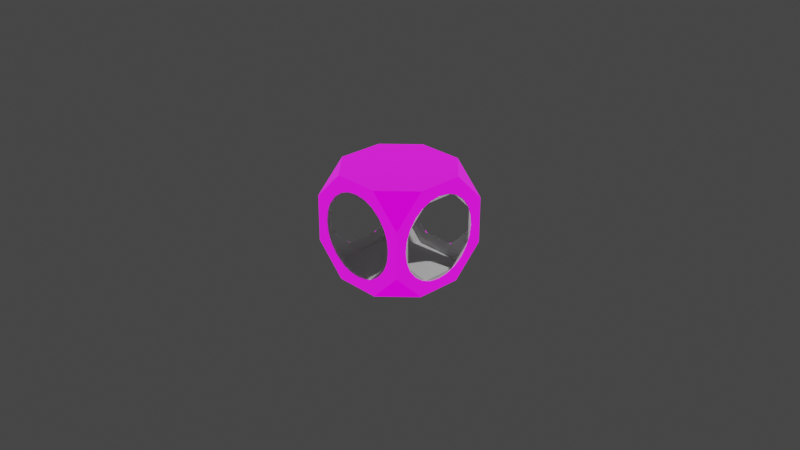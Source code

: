 # Source: corridor_4end.blend  (saved by Blender 3.1.7; exported with 4.5.12 LTS)
import bpy
from mathutils import Matrix  # noqa: F401  (used for matrix-valued properties, if any)

bpy.ops.wm.read_factory_settings(use_empty=True)
scene = bpy.context.scene
scene.name = 'Scene'

# ---- collections
col_collection = bpy.data.collections.new('Collection'); scene.collection.children.link(col_collection)

# ---- images (referenced by path relative to the original .blend; pixels are not part of the script)
import os
ASSET_DIR = os.environ.get("B2B_ASSET_DIR", "")  # directory of the original .blend (textures are referenced by path, not embedded)
HERE = os.path.dirname(os.path.abspath(__file__))  # packed textures are extracted next to this script under _unpacked/

def load_image(name, relpath, width, height, colorspace="sRGB"):
    """Load a texture the original file referenced (path relative to the .blend, or extracted next to this script)."""
    p = next((c for c in (os.path.join(HERE, relpath), os.path.join(ASSET_DIR, relpath)) if relpath and os.path.exists(c)), "")
    if p:
        img = bpy.data.images.load(p, check_existing=True)
        img.name = name
    else:  # same state as the original file: an image datablock whose file is absent (Cycles renders it pink)
        img = bpy.data.images.new(name, width, height)
        img.source = "FILE"
        img.filepath = "//" + (relpath or name)
    img.colorspace_settings.name = colorspace
    return img
img_newstationhub = load_image('NewStationHub', 'NewStationHub.png', 1024, 1024, 'sRGB')

# ---- materials (node trees are filled in below, after node groups)
mat_stationhubiva = bpy.data.materials.new('StationHubIVA')
mat_stationhubiva.use_transparent_shadow = False

# ---- node groups
ng_maincolor = bpy.data.node_groups.new('MainColor', 'ShaderNodeTree')
_s = ng_maincolor.interface.new_socket(name='Color', in_out='OUTPUT', socket_type='NodeSocketColor')
_s = ng_maincolor.interface.new_socket(name='Alpha', in_out='OUTPUT', socket_type='NodeSocketFloat')
_s = ng_maincolor.interface.new_socket(name='VColor', in_out='INPUT', socket_type='NodeSocketColor')
_s = ng_maincolor.interface.new_socket(name='VAlpha', in_out='INPUT', socket_type='NodeSocketFloat')
_s.min_value = 1e+04
_s = ng_maincolor.interface.new_socket(name='CColor', in_out='INPUT', socket_type='NodeSocketColor')
_s = ng_maincolor.interface.new_socket(name='CAlpha', in_out='INPUT', socket_type='NodeSocketFloat')
_s.min_value = 1.0
_s = ng_maincolor.interface.new_socket(name='TColor', in_out='INPUT', socket_type='NodeSocketColor')
_s = ng_maincolor.interface.new_socket(name='TAlpha', in_out='INPUT', socket_type='NodeSocketFloat')
_s.min_value = 1.0
_N = ng_maincolor.nodes; _L = ng_maincolor.links
n0 = _N.new('NodeGroupInput'); n0.name = 'Group Input'; n0.location = (-284, 35)
n1 = _N.new('NodeGroupOutput'); n1.name = 'Group Output'; n1.location = (332, -19)
n2 = _N.new('ShaderNodeMix'); n2.name = 'VC*CC*TC'; n2.location = (127, -33)
n2.label = 'VC*CC*TC'
n2.hide = True
n2.data_type = 'RGBA'
n2.blend_type = 'MULTIPLY'
n2.inputs[0].default_value = 1.0
n3 = _N.new('ShaderNodeMix'); n3.name = 'VC*CC'; n3.location = (-44, 33)
n3.label = 'VC*CC'
n3.hide = True
n3.data_type = 'RGBA'
n3.blend_type = 'MULTIPLY'
n3.inputs[0].default_value = 1.0
n4 = _N.new('ShaderNodeMath'); n4.name = 'VA*CA'; n4.location = (-59, -19)
n4.label = 'VA*CA'
n4.hide = True
n4.operation = 'MULTIPLY'
n4.inputs[2].default_value = 0.0
n5 = _N.new('ShaderNodeMath'); n5.name = 'VA*CA*TA'; n5.location = (130, -79)
n5.label = 'VA*CA*TA'
n5.hide = True
n5.operation = 'MULTIPLY'
n5.inputs[2].default_value = 0.0
_L.new(n0.outputs[2], n3.inputs[7])
_L.new(n0.outputs[4], n2.inputs[7])
_L.new(n2.outputs[2], n1.inputs[0])
_L.new(n3.outputs[2], n2.inputs[6])
_L.new(n0.outputs[0], n3.inputs[6])
_L.new(n0.outputs[1], n4.inputs[0])
_L.new(n0.outputs[3], n4.inputs[1])
_L.new(n4.outputs[0], n5.inputs[0])
_L.new(n0.outputs[5], n5.inputs[1])
_L.new(n5.outputs[0], n1.inputs[1])
n1.is_active_output = True
ng_color4 = bpy.data.node_groups.new('Color4', 'ShaderNodeTree')
_s = ng_color4.interface.new_socket(name='Color', in_out='OUTPUT', socket_type='NodeSocketColor')
_s = ng_color4.interface.new_socket(name='Alpha', in_out='OUTPUT', socket_type='NodeSocketFloat')
_s = ng_color4.interface.new_socket(name='Color', in_out='INPUT', socket_type='NodeSocketColor')
_s = ng_color4.interface.new_socket(name='Alpha', in_out='INPUT', socket_type='NodeSocketFloat')
_s.min_value = 1.0
_N = ng_color4.nodes; _L = ng_color4.links
n0 = _N.new('NodeGroupInput'); n0.name = 'Group Input'; n0.location = (-403, 18)
n1 = _N.new('NodeGroupOutput'); n1.name = 'Group Output'; n1.location = (154, 24)
_L.new(n0.outputs[1], n1.inputs[1])
_L.new(n0.outputs[0], n1.inputs[0])
n1.is_active_output = True
ng_lighting = bpy.data.node_groups.new('Lighting', 'ShaderNodeTree')
_s = ng_lighting.interface.new_socket(name='AO', in_out='OUTPUT', socket_type='NodeSocketColor')
_s = ng_lighting.interface.new_socket(name='Emission', in_out='OUTPUT', socket_type='NodeSocketColor')
_s = ng_lighting.interface.new_socket(name='LightMap', in_out='INPUT', socket_type='NodeSocketColor')
_s = ng_lighting.interface.new_socket(name='LMAlpha', in_out='INPUT', socket_type='NodeSocketFloat')
_s.min_value = 1e+04
_s = ng_lighting.interface.new_socket(name='LightAmbient', in_out='INPUT', socket_type='NodeSocketFloat')
_s.min_value = 1e+04
_s = ng_lighting.interface.new_socket(name='LightColor1', in_out='INPUT', socket_type='NodeSocketColor')
_s = ng_lighting.interface.new_socket(name='LightColor2', in_out='INPUT', socket_type='NodeSocketColor')
_s = ng_lighting.interface.new_socket(name='LightColor3', in_out='INPUT', socket_type='NodeSocketColor')
_s = ng_lighting.interface.new_socket(name='Occlusion', in_out='INPUT', socket_type='NodeSocketFloat')
_s.min_value = 1e+04
_s = ng_lighting.interface.new_socket(name='BaseColor', in_out='INPUT', socket_type='NodeSocketColor')
_N = ng_lighting.nodes; _L = ng_lighting.links
n0 = _N.new('NodeGroupOutput'); n0.name = 'Group Output'; n0.location = (1055, 27)
n1 = _N.new('ShaderNodeMath'); n1.name = 'Math'; n1.location = (-79, 229)
n1.operation = 'POWER'
n1.inputs[2].default_value = 0.0
n2 = _N.new('ShaderNodeMix'); n2.name = 'Lerp'; n2.location = (542, 55)
n2.label = 'Lerp'
n2.hide = True
n2.data_type = 'RGBA'
n2.inputs[7].default_value = (1.0, 1.0, 1.0, 1.0)
n3 = _N.new('ShaderNodeMix'); n3.name = 'lerp-pre'; n3.location = (290, 36)
n3.label = 'lerp-pre'
n3.hide = True
n3.data_type = 'RGBA'
n3.blend_type = 'ADD'
n3.inputs[0].default_value = 1.0
n4 = _N.new('ShaderNodeMix'); n4.name = 'light3'; n4.location = (106, -32)
n4.label = 'light3'
n4.hide = True
n4.data_type = 'RGBA'
n4.blend_type = 'MULTIPLY'
n4.inputs[0].default_value = 1.0
n5 = _N.new('ShaderNodeMix'); n5.name = 'light2'; n5.location = (106, 18)
n5.label = 'light2'
n5.hide = True
n5.data_type = 'RGBA'
n5.blend_type = 'MULTIPLY'
n5.inputs[0].default_value = 1.0
n6 = _N.new('ShaderNodeMix'); n6.name = 'light1'; n6.location = (106, 61)
n6.label = 'light1'
n6.hide = True
n6.data_type = 'RGBA'
n6.blend_type = 'MULTIPLY'
n6.inputs[0].default_value = 1.0
n7 = _N.new('ShaderNodeMath'); n7.name = 'light3-mult'; n7.location = (-79, -13)
n7.label = 'light3-mult'
n7.hide = True
n7.operation = 'MULTIPLY'
n7.inputs[2].default_value = 0.0
n8 = _N.new('ShaderNodeSeparateColor'); n8.name = 'Separate RGB'; n8.location = (-280, 28)
n8.hide = True
n9 = _N.new('ShaderNodeMix'); n9.name = 'light-sum'; n9.location = (491, -22)
n9.label = 'light-sum'
n9.hide = True
n9.data_type = 'RGBA'
n9.blend_type = 'ADD'
n9.inputs[0].default_value = 1.0
n10 = _N.new('ShaderNodeMix'); n10.name = 'light3.001'; n10.location = (666, -30)
n10.label = 'light*base'
n10.hide = True
n10.data_type = 'RGBA'
n10.blend_type = 'MULTIPLY'
n10.inputs[0].default_value = 1.0
n11 = _N.new('ShaderNodeMix'); n11.name = 'light3.002'; n11.location = (860, -30)
n11.label = 'light*base*AO'
n11.hide = True
n11.data_type = 'RGBA'
n11.blend_type = 'MULTIPLY'
n11.inputs[0].default_value = 1.0
n12 = _N.new('NodeGroupInput'); n12.name = 'Group Input'; n12.location = (-493, 0)
_L.new(n12.outputs[0], n8.inputs[0])
_L.new(n8.outputs[0], n6.inputs[7])
_L.new(n12.outputs[4], n5.inputs[6])
_L.new(n8.outputs[1], n5.inputs[7])
_L.new(n8.outputs[2], n7.inputs[0])
_L.new(n7.outputs[0], n4.inputs[6])
_L.new(n12.outputs[5], n4.inputs[7])
_L.new(n6.outputs[2], n3.inputs[6])
_L.new(n5.outputs[2], n3.inputs[7])
_L.new(n3.outputs[2], n9.inputs[6])
_L.new(n4.outputs[2], n9.inputs[7])
_L.new(n12.outputs[1], n1.inputs[0])
_L.new(n12.outputs[6], n1.inputs[1])
_L.new(n1.outputs[0], n2.inputs[0])
_L.new(n2.outputs[2], n0.inputs[0])
_L.new(n9.outputs[2], n10.inputs[6])
_L.new(n12.outputs[7], n10.inputs[7])
_L.new(n10.outputs[2], n11.inputs[7])
_L.new(n2.outputs[2], n11.inputs[6])
_L.new(n11.outputs[2], n0.inputs[1])
_L.new(n12.outputs[2], n7.inputs[1])
_L.new(n3.outputs[2], n2.inputs[6])
_L.new(n12.outputs[3], n6.inputs[6])
n0.is_active_output = True
ng_standardshader = bpy.data.node_groups.new('StandardShader', 'ShaderNodeTree')
_s = ng_standardshader.interface.new_socket(name='BSDF', in_out='OUTPUT', socket_type='NodeSocketShader')
_s = ng_standardshader.interface.new_socket(name='BaseColor', in_out='INPUT', socket_type='NodeSocketColor')
_s = ng_standardshader.interface.new_socket(name='Shininess', in_out='INPUT', socket_type='NodeSocketFloat')
_s.min_value = 1e+04
_s = ng_standardshader.interface.new_socket(name='Gloss', in_out='INPUT', socket_type='NodeSocketFloat')
_s.min_value = 1e+04
_s = ng_standardshader.interface.new_socket(name='Emission', in_out='INPUT', socket_type='NodeSocketColor')
_s = ng_standardshader.interface.new_socket(name='Emission Strength', in_out='INPUT', socket_type='NodeSocketFloat')
_s.min_value = 1e+06
_s = ng_standardshader.interface.new_socket(name='Alpha', in_out='INPUT', socket_type='NodeSocketFloat')
_s.min_value = 1.0
_s = ng_standardshader.interface.new_socket(name='NormalColor', in_out='INPUT', socket_type='NodeSocketColor')
_N = ng_standardshader.nodes; _L = ng_standardshader.links
n0 = _N.new('NodeGroupOutput'); n0.name = 'Group Output'; n0.location = (555, 248)
n1 = _N.new('NodeGroupInput'); n1.name = 'Group Input'; n1.location = (-444, 74)
n2 = _N.new('ShaderNodeNormalMap'); n2.name = 'Normal Map'; n2.location = (-96, -256)
n2.hide = True
n3 = _N.new('ShaderNodeMath'); n3.name = 'Roughness'; n3.location = (-4, -2)
n3.label = 'Roughness'
n3.hide = True
n3.operation = 'SQRT'
n3.inputs[2].default_value = 0.0
n4 = _N.new('ShaderNodeMath'); n4.name = 'SpecularConv'; n4.location = (-120, 39)
n4.label = 'SpecularConv'
n4.hide = True
n4.operation = 'SQRT'
n4.inputs[2].default_value = 0.0
n5 = _N.new('ShaderNodeMath'); n5.name = 'Gloss2Rough'; n5.location = (-176, -1)
n5.label = 'Gloss2Rough'
n5.hide = True
n5.operation = 'SUBTRACT'
n5.inputs[0].default_value = 1.0
n5.inputs[2].default_value = 0.0
n6 = _N.new('ShaderNodeBsdfPrincipled'); n6.name = 'Principled BSDF'; n6.location = (226, 256)
n6.distribution = 'GGX'
n6.subsurface_method = 'BURLEY'
n6.inputs[3].default_value = 1.45
_L.new(n6.outputs[0], n0.inputs[0])
_L.new(n4.outputs[0], n6.inputs[13])
_L.new(n1.outputs[3], n6.inputs[27])
_L.new(n3.outputs[0], n6.inputs[2])
_L.new(n1.outputs[0], n6.inputs[0])
_L.new(n1.outputs[1], n4.inputs[0])
_L.new(n1.outputs[6], n2.inputs[1])
_L.new(n5.outputs[0], n3.inputs[0])
_L.new(n1.outputs[2], n5.inputs[1])
_L.new(n2.outputs[0], n6.inputs[5])
_L.new(n1.outputs[5], n6.inputs[4])
_L.new(n1.outputs[4], n6.inputs[28])
n0.is_active_output = True
ng_dxtnormal = bpy.data.node_groups.new('dxtNormal', 'ShaderNodeTree')
_s = ng_dxtnormal.interface.new_socket(name='Color', in_out='OUTPUT', socket_type='NodeSocketColor')
_s = ng_dxtnormal.interface.new_socket(name='RGB', in_out='INPUT', socket_type='NodeSocketColor')
_s = ng_dxtnormal.interface.new_socket(name='Alpha', in_out='INPUT', socket_type='NodeSocketFloat')
_s.min_value = 1e+04
_N = ng_dxtnormal.nodes; _L = ng_dxtnormal.links
n0 = _N.new('NodeReroute'); n0.name = 'Reroute'; n0.location = (396, 44)
n0.width = 100
n0.socket_idname = 'NodeSocketFloat'
n1 = _N.new('NodeReroute'); n1.name = 'Reroute.002'; n1.location = (378, 56)
n1.width = 100
n1.socket_idname = 'NodeSocketFloat'
n2 = _N.new('NodeReroute'); n2.name = 'Reroute.001'; n2.location = (376, 13)
n2.width = 100
n2.socket_idname = 'NodeSocketFloat'
n3 = _N.new('NodeGroupInput'); n3.name = 'dxtNormalInput'; n3.location = (36, 79)
n3.label = 'dxtNormalInput'
n4 = _N.new('NodeGroupOutput'); n4.name = 'dxtNormalOutput'; n4.location = (1779, 73)
n4.label = 'dxtNormalOutput'
n5 = _N.new('ShaderNodeSeparateColor'); n5.name = 'dxtNormal.separateRGB'; n5.location = (215, 54)
n5.label = 'separateRGB'
n5.width = 125
n5.hide = True
n6 = _N.new('ShaderNodeVectorMath'); n6.name = 'mul2'; n6.location = (611, 34)
n6.label = '*2'
n6.hide = True
n6.operation = 'SCALE'
n6.inputs[3].default_value = 2.0
n7 = _N.new('ShaderNodeCombineXYZ'); n7.name = 'Combine XYZ'; n7.location = (446, 34)
n7.hide = True
n8 = _N.new('ShaderNodeMath'); n8.name = 'subXY'; n8.location = (1106, 34)
n8.label = 'Z^2'
n8.hide = True
n8.operation = 'SUBTRACT'
n8.use_clamp = True
n8.inputs[0].default_value = 1.0
n8.inputs[2].default_value = 0.0
n9 = _N.new('ShaderNodeMath'); n9.name = 'sqrtZ2'; n9.location = (1271, 34)
n9.label = 'Z = sqrt(1-X^2-Y^2)'
n9.hide = True
n9.operation = 'SQRT'
n9.inputs[2].default_value = 0.0
n10 = _N.new('ShaderNodeCombineColor'); n10.name = 'Combine RGB'; n10.location = (1593, 53)
n10.hide = True
n11 = _N.new('ShaderNodeMath'); n11.name = 'zToBlue'; n11.location = (1436, 34)
n11.label = 'Z to Blue'
n11.hide = True
n11.operation = 'MULTIPLY_ADD'
n12 = _N.new('ShaderNodeVectorMath'); n12.name = 'sub1'; n12.location = (776, 34)
n12.label = '-1'
n12.hide = True
n12.operation = 'SUBTRACT'
n12.inputs[1].default_value = (1.0, 1.0, 0.0)
n13 = _N.new('ShaderNodeVectorMath'); n13.name = 'xy_dot_xy'; n13.location = (941, 34)
n13.label = 'xy . xy'
n13.hide = True
n13.operation = 'DOT_PRODUCT'
_L.new(n3.outputs[0], n5.inputs[0])
_L.new(n5.outputs[1], n0.inputs[0])
_L.new(n3.outputs[1], n2.inputs[0])
_L.new(n2.outputs[0], n1.inputs[0])
_L.new(n1.outputs[0], n10.inputs[0])
_L.new(n10.outputs[0], n4.inputs[0])
_L.new(n7.outputs[0], n6.inputs[0])
_L.new(n6.outputs[0], n12.inputs[0])
_L.new(n8.outputs[0], n9.inputs[0])
_L.new(n9.outputs[0], n11.inputs[0])
_L.new(n11.outputs[0], n10.inputs[2])
_L.new(n0.outputs[0], n7.inputs[1])
_L.new(n2.outputs[0], n7.inputs[0])
_L.new(n0.outputs[0], n10.inputs[1])
_L.new(n12.outputs[0], n13.inputs[0])
_L.new(n12.outputs[0], n13.inputs[1])
_L.new(n13.outputs[1], n8.inputs[1])
n4.is_active_output = True

# ---- material node trees
mat_stationhubiva.use_nodes = True; mat_stationhubiva.node_tree.nodes.clear()
_N = mat_stationhubiva.node_tree.nodes; _L = mat_stationhubiva.node_tree.links
n0 = _N.new('ShaderNodeOutputMaterial'); n0.name = 'Material Output'; n0.location = (1191, 279)
n1 = _N.new('ShaderNodeValue'); n1.name = '_Shininess'; n1.location = (841, 178)
n1.label = '_Shininess'
n1.hide = True
n1.outputs[0].default_value = 0.2
n2 = _N.new('ShaderNodeGroup'); n2.name = 'Group'; n2.location = (657, 252)
n2.hide = True
n2.node_tree = ng_maincolor
n2.inputs[3].default_value = 1.0
n2.inputs[5].default_value = 1.0
n3 = _N.new('ShaderNodeVertexColor'); n3.name = 'Vertex Color'; n3.location = (475, 312)
n3.hide = True
n4 = _N.new('ShaderNodeTexImage'); n4.name = '_BumpMap'; n4.location = (-356, 49)
n4.label = '_BumpMap'
n4.hide = True
n5 = _N.new('ShaderNodeTexImage'); n5.name = '_MainTex'; n5.location = (-356, 180)
n5.label = '_MainTex'
n5.hide = True
n5.image = img_newstationhub
n6 = _N.new('ShaderNodeUVMap'); n6.name = 'UV2'; n6.location = (-562, 503)
n6.label = 'UV2'
n6.uv_map = 'UV2'
n7 = _N.new('ShaderNodeUVMap'); n7.name = 'UV'; n7.location = (-562, 175)
n7.label = 'UV'
n7.uv_map = 'UV'
n8 = _N.new('ShaderNodeTexImage'); n8.name = '_LightMap'; n8.location = (-356, 487)
n8.label = '_LightMap'
n8.hide = True
n9 = _N.new('ShaderNodeValue'); n9.name = '_LightAmbient.001'; n9.location = (-255, 435)
n9.label = '_LightAmbient'
n9.hide = True
n9.outputs[0].default_value = 1.0
n10 = _N.new('ShaderNodeGroup'); n10.name = '_LightColor1'; n10.location = (-255, 389)
n10.label = '_LightColor1'
n10.hide = True
n10.node_tree = ng_color4
n10.inputs[0].default_value = (0.0, 0.0, 0.0, 1.0)
n10.inputs[1].default_value = 1.0
n11 = _N.new('ShaderNodeGroup'); n11.name = '_LightColor2'; n11.location = (-255, 335)
n11.label = '_LightColor2'
n11.hide = True
n11.node_tree = ng_color4
n11.inputs[0].default_value = (0.0, 0.0, 0.0, 1.0)
n11.inputs[1].default_value = 1.0
n12 = _N.new('ShaderNodeGroup'); n12.name = 'AmbientColor'; n12.location = (-255, 285)
n12.label = 'AmbientColor'
n12.hide = True
n12.node_tree = ng_color4
n12.inputs[0].default_value = (1.0, 1.0, 1.0, 1.0)
n12.inputs[1].default_value = 1.0
n13 = _N.new('ShaderNodeValue'); n13.name = '_Occlusion'; n13.location = (-255, 233)
n13.label = '_Occlusion'
n13.hide = True
n13.outputs[0].default_value = 0.8
n14 = _N.new('ShaderNodeGroup'); n14.name = 'Lighting'; n14.location = (250, 101)
n14.label = 'Lighting'
n14.hide = True
n14.node_tree = ng_lighting
n15 = _N.new('ShaderNodeGroup'); n15.name = '_SpecColor'; n15.location = (487, 125)
n15.label = '_SpecColor'
n15.hide = True
n15.node_tree = ng_color4
n15.inputs[0].default_value = (1.0, 1.0, 1.0, 1.0)
n15.inputs[1].default_value = 1.0
n16 = _N.new('ShaderNodeMath'); n16.name = 'Math.001'; n16.location = (664, 148)
n16.hide = True
n16.operation = 'MULTIPLY'
n16.inputs[2].default_value = 0.0
n17 = _N.new('ShaderNodeMath'); n17.name = 'Math.002'; n17.location = (838, 142)
n17.hide = True
n17.operation = 'MULTIPLY'
n17.inputs[1].default_value = 2.0
n17.inputs[2].default_value = 0.0
n18 = _N.new('ShaderNodeGroup'); n18.name = 'Group.001'; n18.location = (1019, 268)
n18.node_tree = ng_standardshader
n18.inputs[4].default_value = 1.0
n18.inputs[5].default_value = 1.0
n19 = _N.new('ShaderNodeGroup'); n19.name = 'dxtNormal'; n19.location = (-72, 49)
n19.label = 'dxtNormal'
n19.hide = True
n19.node_tree = ng_dxtnormal
_L.new(n7.outputs[0], n5.inputs[0])
_L.new(n7.outputs[0], n4.inputs[0])
_L.new(n4.outputs[0], n19.inputs[0])
_L.new(n4.outputs[1], n19.inputs[1])
_L.new(n5.outputs[0], n2.inputs[4])
_L.new(n3.outputs[0], n2.inputs[0])
_L.new(n3.outputs[1], n2.inputs[1])
_L.new(n10.outputs[0], n14.inputs[3])
_L.new(n11.outputs[0], n14.inputs[4])
_L.new(n18.outputs[0], n0.inputs[0])
_L.new(n5.outputs[1], n16.inputs[0])
_L.new(n16.outputs[0], n17.inputs[0])
_L.new(n15.outputs[0], n16.inputs[1])
_L.new(n12.outputs[0], n14.inputs[5])
_L.new(n5.outputs[0], n14.inputs[7])
_L.new(n13.outputs[0], n14.inputs[6])
_L.new(n8.outputs[0], n14.inputs[0])
_L.new(n8.outputs[1], n14.inputs[1])
_L.new(n9.outputs[0], n14.inputs[2])
_L.new(n2.outputs[0], n18.inputs[0])
_L.new(n14.outputs[0], n2.inputs[2])
_L.new(n14.outputs[1], n18.inputs[3])
_L.new(n1.outputs[0], n18.inputs[1])
_L.new(n17.outputs[0], n18.inputs[2])
_L.new(n19.outputs[0], n18.inputs[6])
_L.new(n6.outputs[0], n8.inputs[0])
n0.is_active_output = True

# ---- world
world_world = bpy.data.worlds.new('World'); scene.world = world_world
world_world.use_nodes = True; world_world.node_tree.nodes.clear()
_N = world_world.node_tree.nodes; _L = world_world.node_tree.links
n0 = _N.new('ShaderNodeOutputWorld'); n0.name = 'World Output'; n0.location = (300, 300)
n1 = _N.new('ShaderNodeBackground'); n1.name = 'Background'; n1.location = (10, 300)
n1.inputs[0].default_value = (0.05088, 0.05088, 0.05088, 1.0)
_L.new(n1.outputs[0], n0.inputs[0])
n0.is_active_output = True
world_world.color = (0.05088, 0.05088, 0.05088)
world_world.use_sun_shadow = False
world_world.sun_shadow_jitter_overblur = 0.0

# ---- cameras
cam_camera = bpy.data.cameras.new('Camera')
cam_camera.clip_end = 100.0
cam_camera.ortho_scale = 7.314

# ---- lights
light_light = bpy.data.lights.new('Light', 'POINT')
light_light.transmission_factor = 0.0
light_light.energy = 1000.0
light_light.shadow_soft_size = 0.1
light_light.shadow_maximum_resolution = 0.006
light_light.use_absolute_resolution = True

# ---- meshes
me_shell = bpy.data.meshes.new('shell')
me_shell.from_pydata([(0.1182, 0.575, 0.4409), (0.4409, 0.575, 0.1182), (0.4565, 0.575, 4.583e-08), (0.575, 2.291e-08, -0.4599), (0.575, 0.1182, -0.4443), (-0.25, -0.575, 0.575), (0.25, -0.575, 0.575), (-0.25, 0.575, 0.575), (0.25, 0.575, -0.575), (0.575, 0.25, 0.575), (-0.575, 0.25, 0.575), (-0.575, -0.1182, -0.4443), (-0.575, 2.291e-08, -0.4599), (-0.575, -0.3953, -0.2317), (-0.575, -0.3953, 0.2248), (-0.575, -0.3228, 0.3194), (-0.575, -0.2283, 0.3919), (-0.575, -2.238e-07, 0.4531), (-0.575, 0.1182, 0.4375), (-0.575, 0.2282, 0.3919), (0.575, -0.4409, 0.1147), (0.575, -0.3953, 0.2248), (0.575, 0.2282, -0.3987), (0.575, 0.3953, 0.2248), (0.575, 0.4409, 0.1148), (0.575, 0.3228, 0.3194), (0.575, 0.1182, 0.4375), (0.575, 0.2282, 0.3919), (0.575, -0.4409, -0.1216), (0.3228, -0.575, 0.3228), (0.3953, -0.575, 0.2282), (2.217e-09, 0.575, 0.4565), (0.3228, -0.575, -0.3228), (0.2283, -0.575, -0.3953), (-0.1182, -0.575, 0.4409), (-0.2282, -0.575, -0.3953), (-0.4409, -0.575, 0.1182), (0.1182, -0.575, 0.4409), (-0.3228, -0.3228, 0.575), (1.8e-07, 0.575, -0.4565), (-0.4565, -0.575, -2.426e-07), (-0.4409, -0.575, -0.1182), (0.4409, -0.575, -0.1182), (-0.3228, -0.575, -0.3228), (-0.3953, -0.575, -0.2283), (0.3953, -0.575, -0.2282), (-0.25, -0.575, -0.575), (-0.1182, -0.575, -0.4409), (0.1182, -0.575, -0.4409), (0.25, -0.575, -0.575), (1.8e-07, -0.575, -0.4565), (0.575, -0.575, -0.25), (0.575, -0.3953, -0.2317), (0.575, 0.575, 0.25), (0.575, 0.4565, -0.003401), (0.575, -0.3228, -0.3262), (0.575, 0.4409, -0.1216), (0.575, 0.3953, -0.2317), (0.575, -0.1805, -0.4185), (0.575, -0.2282, -0.3987), (0.575, -0.1182, -0.4443), (0.575, 0.3228, -0.3262), (0.575, -0.25, 0.575), (0.4565, 2.201e-08, 0.575), (-0.575, 0.4409, -0.1216), (-0.575, -0.4409, -0.1216), (-0.575, -0.575, -0.25), (-0.575, 0.3953, -0.2317), (-0.575, 0.3228, -0.3262), (-0.575, -0.3228, -0.3262), (-0.575, 0.575, -0.25), (-0.575, 0.2282, -0.3987), (-0.575, 0.25, -0.575), (-0.575, -0.2282, -0.3987), (-0.575, 0.1805, -0.4185), (-0.575, 0.1182, -0.4443), (-0.4409, 0.575, -0.1182), (-0.3953, 0.575, -0.2283), (0.4409, 0.575, -0.1182), (0.3953, 0.575, -0.2282), (0.575, 0.575, -0.25), (0.3228, 0.575, -0.3228), (0.2283, 0.575, -0.3953), (-0.3228, 0.575, -0.3228), (-0.25, 0.575, -0.575), (-0.2282, 0.575, -0.3953), (0.1182, 0.575, -0.4409), (-0.1182, 0.575, -0.4409), (0.575, 0.25, -0.575), (-0.575, -0.4565, -0.003401), (-0.575, -0.4409, 0.1147), (-0.575, 0.4565, -0.003401), (-0.575, 0.4409, 0.1148), (-0.575, -0.575, 0.25), (-0.575, 0.3953, 0.2248), (-0.575, 0.3228, 0.3194), (-0.575, 0.575, 0.25), (-0.575, -0.1182, 0.4375), (-0.575, -0.25, 0.575), (0.575, -0.4565, -0.003401), (0.575, -0.575, 0.25), (0.575, -0.3228, 0.3194), (0.575, -0.2283, 0.3919), (0.575, -0.1182, 0.4375), (0.575, -2.238e-07, 0.4531), (-0.4565, 0.575, -2.009e-07), (-0.4409, 0.575, 0.1182), (0.3953, 0.575, 0.2282), (-0.3953, 0.575, 0.2282), (-0.3228, 0.575, 0.3228), (0.3228, 0.575, 0.3228), (0.2283, 0.575, 0.3953), (-0.2283, 0.575, 0.3953), (-0.1182, 0.575, 0.4409), (0.4565, -0.575, 4.104e-09), (-0.3953, -0.575, 0.2282), (0.4409, -0.575, 0.1182), (-0.3228, -0.575, 0.3228), (0.2283, -0.575, 0.3953), (-0.2283, -0.575, 0.3953), (2.217e-09, -0.575, 0.4565), (0.25, 0.575, 0.575), (0.575, -0.25, -0.575), (-0.575, -0.25, -0.575)], [(71, 75), (59, 60)], [(50, 49, 46), (4, 88, 3), (12, 123, 72), (39, 84, 8), (66, 46, 123), (98, 5, 93), (70, 72, 84), (96, 7, 10), (51, 122, 49), (100, 6, 62), (80, 8, 88), (53, 9, 121), (17, 10, 98), (104, 62, 9), (31, 121, 7), (120, 5, 6), (123, 46, 49, 122, 88, 8, 84, 72), (41, 66, 40), (44, 66, 41), (51, 42, 114), (51, 45, 42), (43, 46, 66), (43, 66, 44), (32, 45, 51), (32, 51, 49), (35, 46, 43), (47, 46, 35), (49, 33, 32), (49, 48, 33), (50, 46, 47), (49, 50, 48), (28, 51, 99), (52, 51, 28), (80, 54, 53), (80, 56, 54), (55, 122, 51), (55, 51, 52), (80, 57, 56), (80, 61, 57), (59, 122, 55), (122, 59, 58), (122, 58, 60), (88, 61, 80), (88, 22, 61), (3, 122, 60), (88, 4, 22), (3, 88, 122), (62, 63, 9), (38, 5, 98), (91, 70, 96), (64, 70, 91), (66, 65, 89), (66, 13, 65), (67, 70, 64), (68, 70, 67), (69, 13, 66), (69, 66, 123), (68, 72, 70), (71, 72, 68), (123, 73, 69), (123, 11, 73), (74, 72, 71), (75, 72, 74), (123, 12, 11), (12, 72, 75), (2, 80, 53), (78, 80, 2), (70, 76, 105), (70, 77, 76), (79, 80, 78), (81, 80, 79), (83, 77, 70), (83, 70, 84), (81, 8, 80), (82, 8, 81), (84, 85, 83), (84, 87, 85), (86, 8, 82), (84, 39, 87), (39, 8, 86), (89, 93, 66), (90, 93, 89), (96, 92, 91), (96, 94, 92), (14, 93, 90), (15, 93, 14), (95, 94, 96), (95, 96, 10), (15, 98, 93), (16, 98, 15), (10, 19, 95), (10, 18, 19), (97, 98, 16), (10, 17, 18), (17, 98, 97), (100, 99, 51), (24, 53, 54), (23, 53, 24), (100, 20, 99), (100, 21, 20), (25, 9, 53), (25, 53, 23), (101, 21, 100), (101, 100, 62), (27, 9, 25), (26, 9, 27), (62, 102, 101), (62, 103, 102), (104, 9, 26), (62, 104, 103), (105, 96, 70), (106, 96, 105), (53, 1, 2), (53, 107, 1), (108, 96, 106), (109, 96, 108), (110, 107, 53), (110, 53, 121), (109, 7, 96), (112, 7, 109), (121, 111, 110), (121, 0, 111), (113, 7, 112), (121, 31, 0), (31, 7, 113), (93, 40, 66), (114, 100, 51), (116, 100, 114), (93, 36, 40), (93, 115, 36), (30, 100, 116), (29, 100, 30), (117, 115, 93), (117, 93, 5), (29, 6, 100), (118, 6, 29), (5, 119, 117), (5, 34, 119), (37, 6, 118), (5, 120, 34), (120, 6, 37), (121, 9, 63, 62, 6, 5, 38, 98, 10, 7)])
_uv = me_shell.uv_layers.new(name='UVMap')
_uv.uv.foreach_set('vector', [0.005792, 0.8741, 0.00036, 0.9285, 0.00036, 0.8198, 0.09436, 0.7587, 0.07097, 0.7492, 0.1253, 0.7546, 0.005792, 0.8741, 0.0003602, 0.9285, 0.0003602, 0.8198, 0.1253, 0.9936, 0.1796, 0.9991, 0.07097, 0.9991, 0.8386, 0.7498, 0.8386, 0.8496, 0.7521, 0.7997, 0.8386, 0.7498, 0.8386, 0.8496, 0.7521, 0.7997, 0.8386, 0.7498, 0.8386, 0.8496, 0.7521, 0.7997, 0.8386, 0.8496, 0.7521, 0.7997, 0.8386, 0.7498, 0.7521, 0.7997, 0.8386, 0.7498, 0.8386, 0.8496, 0.7521, 0.7997, 0.8386, 0.7498, 0.8386, 0.8496, 0.7521, 0.7997, 0.8386, 0.7498, 0.8386, 0.8496, 0.8386, 0.7498, 0.8386, 0.8496, 0.7521, 0.7997, 0.2448, 0.8741, 0.2502, 0.8198, 0.2502, 0.9285, 0.1253, 0.9936, 0.1796, 0.9991, 0.07097, 0.9991, 0.1253, 0.7546, 0.07097, 0.7492, 0.1796, 0.7492, 0.2448, 0.8741, 0.2502, 0.8198, 0.2502, 0.9285, 0.07097, 0.9991, 0.00036, 0.9285, 0.0003601, 0.8198, 0.07097, 0.7492, 0.1796, 0.7492, 0.2502, 0.8198, 0.2502, 0.9285, 0.1796, 0.9991, 0.09436, 0.7587, 0.07097, 0.7492, 0.1253, 0.7546, 0.06554, 0.7706, 0.07097, 0.7492, 0.09436, 0.7587, 0.07097, 0.9991, 0.09436, 0.9896, 0.1253, 0.9936, 0.07097, 0.9991, 0.06554, 0.9776, 0.09436, 0.9896, 0.04079, 0.7896, 0.00036, 0.8198, 0.07097, 0.7492, 0.04079, 0.7896, 0.07097, 0.7492, 0.06554, 0.7706, 0.04079, 0.9586, 0.06554, 0.9776, 0.07097, 0.9991, 0.04079, 0.9586, 0.07097, 0.9991, 0.00036, 0.9285, 0.0218, 0.8144, 0.00036, 0.8198, 0.04079, 0.7896, 0.009864, 0.8432, 0.00036, 0.8198, 0.0218, 0.8144, 0.00036, 0.9285, 0.0218, 0.9339, 0.04079, 0.9586, 0.00036, 0.9285, 0.009864, 0.9051, 0.0218, 0.9339, 0.005792, 0.8741, 0.00036, 0.8198, 0.009864, 0.8432, 0.00036, 0.9285, 0.005792, 0.8741, 0.009864, 0.9051, 0.2407, 0.8432, 0.2502, 0.8198, 0.2448, 0.8741, 0.2288, 0.8144, 0.2502, 0.8198, 0.2407, 0.8432, 0.0003603, 0.8198, 0.005792, 0.8741, 0.0003603, 0.9285, 0.0003603, 0.8198, 0.009864, 0.8432, 0.005792, 0.8741, 0.2098, 0.7896, 0.1796, 0.7492, 0.2502, 0.8198, 0.2098, 0.7896, 0.2502, 0.8198, 0.2288, 0.8144, 0.0003603, 0.8198, 0.0218, 0.8144, 0.009864, 0.8432, 0.0003603, 0.8198, 0.04079, 0.7896, 0.0218, 0.8144, 0.185, 0.7706, 0.1796, 0.7492, 0.2098, 0.7896, 0.1796, 0.7492, 0.185, 0.7706, 0.1725, 0.7655, 0.1796, 0.7492, 0.1725, 0.7655, 0.1562, 0.7587, 0.07097, 0.7492, 0.04079, 0.7896, 0.0003603, 0.8198, 0.07097, 0.7492, 0.06554, 0.7706, 0.04079, 0.7896, 0.1253, 0.7546, 0.1796, 0.7492, 0.1562, 0.7587, 0.07097, 0.7492, 0.09436, 0.7587, 0.06554, 0.7706, 0.1253, 0.7546, 0.07097, 0.7492, 0.1796, 0.7492, 0.2502, 0.9285, 0.2448, 0.8741, 0.2502, 0.8198, 0.04079, 0.9586, 0.07097, 0.9991, 0.0003602, 0.9285, 0.1253, 0.7546, 0.07097, 0.7492, 0.1796, 0.7492, 0.09436, 0.7587, 0.07097, 0.7492, 0.1253, 0.7546, 0.07097, 0.9991, 0.09436, 0.9896, 0.1253, 0.9936, 0.07097, 0.9991, 0.06554, 0.9776, 0.09436, 0.9896, 0.06554, 0.7706, 0.07097, 0.7492, 0.09436, 0.7587, 0.04079, 0.7896, 0.07097, 0.7492, 0.06554, 0.7706, 0.04079, 0.9586, 0.06554, 0.9776, 0.07097, 0.9991, 0.04079, 0.9586, 0.07097, 0.9991, 0.0003602, 0.9285, 0.04079, 0.7896, 0.0003602, 0.8198, 0.07097, 0.7492, 0.0218, 0.8144, 0.0003602, 0.8198, 0.04079, 0.7896, 0.0003602, 0.9285, 0.0218, 0.9339, 0.04079, 0.9586, 0.0003602, 0.9285, 0.009864, 0.9051, 0.0218, 0.9339, 0.01662, 0.8269, 0.0003602, 0.8198, 0.0218, 0.8144, 0.009864, 0.8432, 0.0003602, 0.8198, 0.01662, 0.8269, 0.0003602, 0.9285, 0.005792, 0.8741, 0.009864, 0.9051, 0.005792, 0.8741, 0.0003602, 0.8198, 0.009864, 0.8432, 0.005792, 0.8741, 0.0003601, 0.9285, 0.0003601, 0.8198, 0.009864, 0.9051, 0.0003601, 0.9285, 0.005792, 0.8741, 0.2502, 0.9285, 0.2407, 0.9051, 0.2448, 0.8741, 0.2502, 0.9285, 0.2288, 0.9339, 0.2407, 0.9051, 0.0218, 0.9339, 0.0003601, 0.9285, 0.009864, 0.9051, 0.04079, 0.9586, 0.0003601, 0.9285, 0.0218, 0.9339, 0.2098, 0.9586, 0.2288, 0.9339, 0.2502, 0.9285, 0.2098, 0.9586, 0.2502, 0.9285, 0.1796, 0.9991, 0.04079, 0.9586, 0.07097, 0.9991, 0.0003601, 0.9285, 0.06554, 0.9776, 0.07097, 0.9991, 0.04079, 0.9586, 0.1796, 0.9991, 0.185, 0.9776, 0.2098, 0.9586, 0.1796, 0.9991, 0.1562, 0.9896, 0.185, 0.9776, 0.09436, 0.9896, 0.07097, 0.9991, 0.06554, 0.9776, 0.1796, 0.9991, 0.1253, 0.9936, 0.1562, 0.9896, 0.1253, 0.9936, 0.07097, 0.9991, 0.09436, 0.9896, 0.1253, 0.9936, 0.1796, 0.9991, 0.07097, 0.9991, 0.1562, 0.9896, 0.1796, 0.9991, 0.1253, 0.9936, 0.1796, 0.7492, 0.1562, 0.7587, 0.1253, 0.7546, 0.1796, 0.7492, 0.185, 0.7706, 0.1562, 0.7587, 0.185, 0.9776, 0.1796, 0.9991, 0.1562, 0.9896, 0.2098, 0.9586, 0.1796, 0.9991, 0.185, 0.9776, 0.2098, 0.7896, 0.185, 0.7706, 0.1796, 0.7492, 0.2098, 0.7896, 0.1796, 0.7492, 0.2502, 0.8198, 0.2098, 0.9586, 0.2502, 0.9285, 0.1796, 0.9991, 0.2288, 0.9339, 0.2502, 0.9285, 0.2098, 0.9586, 0.2502, 0.8198, 0.2288, 0.8144, 0.2098, 0.7896, 0.2502, 0.8198, 0.2407, 0.8432, 0.2288, 0.8144, 0.2407, 0.9051, 0.2502, 0.9285, 0.2288, 0.9339, 0.2502, 0.8198, 0.2448, 0.8741, 0.2407, 0.8432, 0.2448, 0.8741, 0.2502, 0.9285, 0.2407, 0.9051, 0.2502, 0.9285, 0.2448, 0.8741, 0.2502, 0.8198, 0.009864, 0.9051, 0.0003603, 0.9285, 0.005792, 0.8741, 0.0218, 0.9339, 0.0003603, 0.9285, 0.009864, 0.9051, 0.2502, 0.9285, 0.2407, 0.9051, 0.2448, 0.8741, 0.2502, 0.9285, 0.2288, 0.9339, 0.2407, 0.9051, 0.04079, 0.9586, 0.07097, 0.9991, 0.0003603, 0.9285, 0.04079, 0.9586, 0.0003603, 0.9285, 0.0218, 0.9339, 0.2098, 0.9586, 0.2288, 0.9339, 0.2502, 0.9285, 0.2098, 0.9586, 0.2502, 0.9285, 0.1796, 0.9991, 0.06554, 0.9776, 0.07097, 0.9991, 0.04079, 0.9586, 0.09436, 0.9896, 0.07097, 0.9991, 0.06554, 0.9776, 0.1796, 0.9991, 0.185, 0.9776, 0.2098, 0.9586, 0.1796, 0.9991, 0.1562, 0.9896, 0.185, 0.9776, 0.1253, 0.9936, 0.07097, 0.9991, 0.09436, 0.9896, 0.1796, 0.9991, 0.1253, 0.9936, 0.1562, 0.9896, 0.2448, 0.8741, 0.2502, 0.8198, 0.2502, 0.9285, 0.2407, 0.8432, 0.2502, 0.8198, 0.2448, 0.8741, 0.0003601, 0.8198, 0.009864, 0.8432, 0.005792, 0.8741, 0.0003601, 0.8198, 0.0218, 0.8144, 0.009864, 0.8432, 0.2288, 0.8144, 0.2502, 0.8198, 0.2407, 0.8432, 0.2098, 0.7896, 0.2502, 0.8198, 0.2288, 0.8144, 0.04079, 0.7896, 0.0218, 0.8144, 0.0003601, 0.8198, 0.04079, 0.7896, 0.0003601, 0.8198, 0.07097, 0.7492, 0.2098, 0.7896, 0.1796, 0.7492, 0.2502, 0.8198, 0.185, 0.7706, 0.1796, 0.7492, 0.2098, 0.7896, 0.07097, 0.7492, 0.06554, 0.7706, 0.04079, 0.7896, 0.07097, 0.7492, 0.09436, 0.7587, 0.06554, 0.7706, 0.1562, 0.7587, 0.1796, 0.7492, 0.185, 0.7706, 0.07097, 0.7492, 0.1253, 0.7546, 0.09436, 0.7587, 0.1253, 0.7546, 0.1796, 0.7492, 0.1562, 0.7587, 0.1796, 0.7492, 0.1253, 0.7546, 0.07097, 0.7492, 0.1253, 0.9936, 0.1796, 0.9991, 0.07097, 0.9991, 0.1562, 0.9896, 0.1796, 0.9991, 0.1253, 0.9936, 0.1796, 0.7492, 0.1562, 0.7587, 0.1253, 0.7546, 0.1796, 0.7492, 0.185, 0.7706, 0.1562, 0.7587, 0.185, 0.9776, 0.1796, 0.9991, 0.1562, 0.9896, 0.2098, 0.9586, 0.1796, 0.9991, 0.185, 0.9776, 0.2098, 0.7896, 0.185, 0.7706, 0.1796, 0.7492, 0.2098, 0.7896, 0.1796, 0.7492, 0.2502, 0.8198, 0.2098, 0.9586, 0.2502, 0.9285, 0.1796, 0.9991, 0.2288, 0.9339, 0.2502, 0.9285, 0.2098, 0.9586, 0.2502, 0.8198, 0.2288, 0.8144, 0.2098, 0.7896, 0.2502, 0.8198, 0.2407, 0.8432, 0.2288, 0.8144, 0.2407, 0.9051, 0.2502, 0.9285, 0.2288, 0.9339, 0.2502, 0.8198, 0.2448, 0.8741, 0.2407, 0.8432, 0.2448, 0.8741, 0.2502, 0.9285, 0.2407, 0.9051, 0.1796, 0.7492, 0.2502, 0.8198, 0.2448, 0.8741, 0.2502, 0.9285, 0.1796, 0.9991, 0.07097, 0.9991, 0.04079, 0.9586, 0.0003602, 0.9285, 0.0003602, 0.8198, 0.07097, 0.7492])
me_shell.materials.append(mat_stationhubiva)
me_shell.use_remesh_fix_poles = True
me_shell.use_remesh_preserve_attributes = False
me_shell.update()
me_shell.normals_split_custom_set([tuple(v) for v in zip(*[iter([0.0002053, -1.0, 0.0004341, -3.269e-08, -1.0, 0.0004803, -0.0002053, -1.0, 0.0004341, 1.0, -3.362e-05, -3.353e-05, 1.0, 1.998e-05, 4.38e-05, 1.0, 6.235e-06, -4.696e-05, -1.0, 1.998e-05, -4.288e-05, -1.0, -1.298e-09, 4.829e-05, -1.0, -1.998e-05, -4.288e-05, 2.067e-05, 1.0, -4.259e-05, 3.281e-09, 1.0, 4.878e-05, -2.046e-05, 1.0, -4.216e-05, -0.5775, -0.5771, -0.5775, -0.5775, -0.5775, -0.5771, -0.5771, -0.5775, -0.5775, -0.5775, -0.5775, 0.5771, -0.5775, -0.5771, 0.5775, -0.5771, -0.5775, 0.5775, -0.5771, 0.5775, -0.5775, -0.5775, 0.5775, -0.5771, -0.5775, 0.5771, -0.5775, -0.5775, 0.5771, 0.5775, -0.5775, 0.5775, 0.5771, -0.5771, 0.5775, 0.5775, 0.5771, -0.5775, -0.5775, 0.5775, -0.5775, -0.5771, 0.5775, -0.5771, -0.5775, 0.5775, -0.5771, 0.5775, 0.5775, -0.5775, 0.5771, 0.5771, -0.5775, 0.5775, 0.5775, 0.5771, -0.5775, 0.5775, 0.5775, -0.5771, 0.5771, 0.5775, -0.5775, 0.5771, 0.5775, 0.5775, 0.5775, 0.5775, 0.5771, 0.5775, 0.5771, 0.5775, -1.0, -2.094e-05, 4.245e-05, -1.0, -2.233e-09, -4.826e-05, -1.0, 2.094e-05, 4.245e-05, 1.0, 2.094e-05, 4.147e-05, 1.0, 2.21e-09, -4.924e-05, 1.0, -2.094e-05, 4.147e-05, -2.067e-05, 1.0, 4.259e-05, -3.281e-09, 1.0, -4.878e-05, 2.046e-05, 1.0, 4.216e-05, 2.046e-05, -1.0, 4.216e-05, 3.258e-09, -1.0, -4.878e-05, -2.046e-05, -1.0, 4.216e-05, 3.378e-05, 3.378e-05, -1.0, 2.713e-10, 4.777e-05, -1.0, -3.378e-05, 3.378e-05, -1.0, -4.777e-05, 2.713e-10, -1.0, -3.378e-05, -3.378e-05, -1.0, -2.713e-10, -4.777e-05, -1.0, 3.378e-05, -3.378e-05, -1.0, 4.777e-05, -2.713e-10, -1.0, -3.311e-05, -1.0, 3.406e-05, 4.356e-05, -1.0, -2.046e-05, -4.697e-05, -1.0, -6.236e-06, -5.423e-06, -1.0, 4.743e-05, 3.381e-05, -1.0, -3.406e-05, -4.382e-05, -1.0, -1.829e-05, 2.977e-05, -1.0, 3.26e-05, 4.364e-05, -1.0, -7.692e-06, -4.689e-05, -1.0, -2.192e-05, 4.165e-06, -1.0, 4.796e-05, 4.256e-05, -1.0, -1.774e-05, -3.507e-05, -1.0, -3.352e-05, -4.557e-05, -1.0, -1.325e-05, 3.445e-05, -1.0, 3.411e-05, -1.292e-05, -1.0, -4.59e-05, 1.355e-05, -1.0, 4.59e-05, 6.049e-06, -1.0, -4.742e-05, -3.76e-05, -1.0, -2.908e-05, 3.695e-05, -1.0, -2.952e-05, -7.232e-06, -1.0, -4.719e-05, -1.477e-05, -1.0, 4.59e-05, 1.159e-05, -1.0, -4.385e-05, -3.578e-05, -1.0, 3.616e-05, 4.424e-05, -1.0, -1.121e-05, -4.395e-05, -1.0, 6.546e-06, 4.983e-05, -1.0, 1.419e-05, -2.561e-05, -1.0, -3.71e-05, -3.444e-05, -1.0, 3.547e-05, 4.705e-05, -1.0, -3.772e-06, -1.865e-05, -1.0, -4.216e-05, 4.673e-05, -1.0, 7.007e-06, 2.792e-05, -1.0, -3.67e-05, -4.706e-05, -1.0, 1.445e-05, 3.41e-05, -1.0, 3.603e-05, 1.866e-05, -1.0, -4.126e-05, -4.776e-05, -1.0, -2.955e-06, -2.031e-05, -1.0, 4.483e-05, 3.422e-05, -1.0, -3.183e-05, -6.141e-06, -1.0, -4.617e-05, 2.051e-05, -1.0, 4.443e-05, 6.081e-06, -1.0, -4.653e-05, -3.421e-05, -1.0, -3.267e-05, 1.0, -3.439e-05, 3.42e-05, 1.0, 4.225e-05, -2.105e-05, 1.0, -4.903e-05, -6.182e-06, 1.0, -4.857e-06, 4.766e-05, 1.0, 3.338e-05, -3.47e-05, 1.0, -4.413e-05, -1.815e-05, 1.0, 4.406e-05, 2.069e-05, 1.0, 4.428e-05, -2.024e-05, 1.0, -4.677e-05, 5.006e-10, 1.0, 3.305e-05, 3.444e-05, 1.0, 4.784e-05, -6.35e-06, 1.0, -4.306e-05, -2.074e-05, 1.0, -4.585e-05, -1.307e-05, 1.0, 3.378e-05, 3.412e-05, 1.0, -1.395e-05, -4.585e-05, 1.0, 1.392e-05, 4.597e-05, 1.0, 5.008e-06, -4.776e-05, 1.0, -3.78e-05, -2.885e-05, 1.0, 4.853e-06, 4.739e-05, 1.0, 4.458e-05, -1.859e-05, 1.0, -3.305e-05, -3.463e-05, 1.0, -1.382e-05, 4.432e-05, 1.0, 3.79e-05, -3.049e-05, 1.0, -4.853e-06, -4.893e-05, 1.0, 0.000479, -5.747e-05, 1.0, 0.0004633, 0.0001358, 1.0, -0.0002885, -0.000379, 1.0, 4.425e-05, -3.801e-06, 1.0, -2.144e-05, -4.209e-05, 1.0, -4.682e-05, 2.144e-05, 1.0, 4.108e-05, -1.797e-05, 1.0, -2.169e-05, -4.286e-05, 1.0, -3.652e-05, 3.531e-05, 1.0, 4.546e-05, -1.307e-05, 1.0, 1.342e-05, -4.539e-05, 1.0, -3.417e-05, 3.412e-05, 1.0, 4.741e-05, 6.159e-06, 1.0, 2.908e-05, -3.759e-05, 1.0, -4.585e-05, 1.372e-05, 1.0, -1.857e-05, 4.274e-05, 1.0, 3.516e-05, -3.507e-05, 1.0, -4.529e-06, -4.866e-05, 1.0, 3.381e-05, 3.425e-05, 1.0, 1.847e-05, -4.381e-05, 1.0, -4.723e-05, -5.531e-06, 1.0, -1.998e-05, -4.288e-05, 1.0, 1.298e-09, 4.829e-05, 1.0, 1.998e-05, -4.288e-05, -0.0004341, -0.0002053, 1.0, -0.0004341, 0.0002053, 1.0, -0.0004803, -3.292e-08, 1.0, 0.0004626, 0.0001346, 1.0, 0.0003412, 0.0003407, 1.0, 0.0001349, 0.0004622, 1.0, -1.0, 4.248e-05, 2.09e-05, -1.0, -4.878e-05, 2.165e-09, -1.0, 4.227e-05, -2.024e-05, -1.0, 3.305e-05, 3.455e-05, -1.0, -4.349e-05, -2.084e-05, -1.0, 4.736e-05, -6.182e-06, -1.0, -3.221e-05, 3.455e-05, -1.0, -4.7e-05, -6.246e-06, -1.0, 4.389e-05, -2.064e-05, -1.0, 4.872e-05, -0.0004769, -1.0, -0.0004428, -0.0001833, -1.0, -0.0003316, 0.0003462, -1.0, 4.857e-06, 4.766e-05, -1.0, -3.338e-05, -3.47e-05, -1.0, 4.413e-05, -1.815e-05, -1.0, -1.344e-05, 4.574e-05, -1.0, -4.626e-06, -4.8e-05, -1.0, 3.82e-05, -2.885e-05, -1.0, -3.78e-05, -2.884e-05, -1.0, 4.955e-06, -4.729e-05, -1.0, 1.406e-05, 4.642e-05, -1.0, -1.329e-05, -4.539e-05, -1.0, 3.43e-05, 3.412e-05, -1.0, -4.533e-05, -1.307e-05, -1.0, 4.533e-05, -1.307e-05, -1.0, -3.43e-05, 3.412e-05, -1.0, 1.33e-05, -4.539e-05, -1.0, 4.905e-05, 5.921e-06, -1.0, -4.422e-05, 1.348e-05, -1.0, 3.115e-05, -3.84e-05, -1.0, -4.659e-05, 6.159e-06, -1.0, -2.855e-05, -3.797e-05, -1.0, 4.667e-05, 1.372e-05, -1.0, -3.381e-05, 3.425e-05, -1.0, -1.847e-05, -4.381e-05, -1.0, 4.723e-05, -5.531e-06, -1.0, 4.366e-05, 1.939e-05, -1.0, -4.741e-05, -5.85e-06, -1.0, 1.828e-05, -4.414e-05, -1.0, 3.267e-05, 3.391e-05, -1.0, -4.495e-05, -1.975e-05, -1.0, 1.699e-05, -4.449e-05, -1.0, -1.998e-05, 4.38e-05, -1.0, -6.235e-06, -4.696e-05, -1.0, 3.362e-05, -3.353e-05, -1.0, 1.998e-05, 4.38e-05, -1.0, -3.362e-05, -3.353e-05, -1.0, 6.233e-06, -4.696e-05, 4.266e-05, 1.0, 2.046e-05, -4.827e-05, 1.0, 3.281e-09, 4.266e-05, 1.0, -2.046e-05, 3.311e-05, 1.0, 3.406e-05, -4.356e-05, 1.0, -2.046e-05, 4.697e-05, 1.0, -6.236e-06, -3.393e-05, 1.0, 3.489e-05, -4.78e-05, 1.0, -5.401e-06, 4.316e-05, 1.0, -1.983e-05, -5.744e-06, 1.0, 4.707e-05, -4.413e-05, 1.0, -1.864e-05, 3.349e-05, 1.0, -3.442e-05, -5.794e-05, 1.0, -0.0004758, 0.0003358, 1.0, 0.0003417, 0.0004425, 1.0, -0.0001835, -1.375e-05, 1.0, 4.578e-05, -6.049e-06, 1.0, -4.823e-05, 3.76e-05, 1.0, -2.988e-05, -3.771e-05, 1.0, -2.813e-05, 5.801e-06, 1.0, -4.71e-05, 1.325e-05, 1.0, 4.67e-05, -0.0001329, 1.0, -0.0004605, 0.0003389, 1.0, 0.0003389, -0.0004605, 1.0, -0.0001329, 4.602e-05, 1.0, -1.236e-05, -3.394e-05, 1.0, 3.463e-05, 1.305e-05, 1.0, -4.533e-05, 4.8e-05, 1.0, 6.145e-06, -4.532e-05, 1.0, 1.365e-05, 2.995e-05, 1.0, -3.788e-05, -4.742e-05, 1.0, 5.745e-06, -2.908e-05, 1.0, -3.79e-05, 4.59e-05, 1.0, 1.325e-05, -3.405e-05, 1.0, 3.328e-05, -1.777e-05, 1.0, -4.485e-05, 4.77e-05, 1.0, -6.435e-06, 3.355e-05, 1.0, 3.385e-05, -4.794e-05, 1.0, -5.386e-06, 1.795e-05, 1.0, -4.422e-05, -2.061e-05, 1.0, 4.36e-05, -6.184e-06, 1.0, -4.736e-05, 3.411e-05, 1.0, -3.35e-05, 2.041e-05, 1.0, 4.233e-05, -3.462e-05, 1.0, -3.483e-05, 6.151e-06, 1.0, -4.796e-05, -1.0, -0.0004334, -0.0002031, -1.0, -0.0004783, 2.688e-08, -1.0, -0.000431, 0.0002076, -1.0, -3.525e-05, -3.335e-05, -1.0, 4.248e-05, 2.058e-05, -1.0, -4.902e-05, 6.182e-06, -1.0, 3.393e-05, -3.408e-05, -1.0, 4.784e-05, 5.853e-06, -1.0, -4.327e-05, 1.979e-05, -1.0, 5.876e-06, -4.707e-05, -1.0, 4.409e-05, 1.855e-05, -1.0, -3.464e-05, 3.363e-05, -1.0, -6.627e-06, -4.744e-05, -1.0, 3.427e-05, 3.383e-05, -1.0, -4.413e-05, 1.815e-05, -1.0, 1.287e-05, -4.629e-05, -1.0, 6.822e-06, 4.708e-05, -1.0, -3.77e-05, 2.885e-05, -1.0, 3.77e-05, 2.908e-05, -1.0, -6.823e-06, 4.731e-05, -1.0, -1.287e-05, -4.606e-05, -1.0, 1.317e-05, 4.606e-05, -1.0, -3.361e-05, -3.412e-05, -1.0, 4.645e-05, 1.308e-05, -1.0, -4.594e-05, 1.276e-05, -1.0, 3.378e-05, -3.411e-05, -1.0, -1.28e-05, 4.619e-05, -1.0, -4.744e-05, -5.936e-06, -1.0, 4.594e-05, -1.338e-05, -1.0, -2.908e-05, 3.76e-05, -1.0, 4.704e-05, -5.638e-06, -1.0, 2.898e-05, 3.828e-05, -1.0, -4.634e-05, -1.308e-05, -1.0, 3.324e-05, -3.301e-05, -1.0, 1.732e-05, 4.486e-05, -1.0, -4.867e-05, 5.701e-06, -1.0, 0.0003459, 0.0003315, -1.0, -0.000476, -5.687e-05, -1.0, -0.0001834, 0.0004425, -1.0, 0.0002106, -0.0004314, -1.0, -6.211e-05, -0.0004754, -1.0, 0.0003463, -0.0003322, -1.0, -2.164e-05, -4.311e-05, -1.0, 3.418e-05, 3.318e-05, -1.0, -7.049e-06, 4.698e-05, 1.0, -0.0004332, -0.000203, 1.0, -0.0004312, 0.0002077, 1.0, -0.0004783, -3.573e-08, 1.0, 3.427e-05, -3.391e-05, 1.0, -4.328e-05, 2.028e-05, 1.0, 4.736e-05, 6.285e-06, 1.0, 5.915e-06, -4.642e-05, 1.0, -3.464e-05, 3.452e-05, 1.0, 4.342e-05, 1.918e-05, 1.0, -3.094e-05, -3.245e-05, 1.0, -4.404e-05, 7.759e-06, 1.0, 4.66e-05, 2.176e-05, 1.0, -5.197e-06, -4.796e-05, 1.0, -4.271e-05, 1.763e-05, 1.0, 3.535e-05, 3.298e-05, 1.0, 4.544e-05, 1.276e-05, 1.0, -3.428e-05, -3.411e-05, 1.0, 1.217e-05, 4.573e-05, 1.0, -1.277e-05, -4.629e-05, 1.0, -6.789e-06, 4.755e-05, 1.0, 3.78e-05, 2.885e-05, 1.0, -3.681e-05, 2.793e-05, 1.0, 7.714e-06, 4.616e-05, 1.0, 1.389e-05, -4.767e-05, 1.0, -1.117e-05, 4.443e-05, 1.0, 3.528e-05, -3.541e-05, 1.0, -4.444e-05, 1.145e-05, 1.0, 4.744e-05, -5.936e-06, 1.0, -4.594e-05, -1.338e-05, 1.0, 2.908e-05, 3.76e-05, 1.0, 3.413e-05, -3.293e-05, 1.0, -4.791e-05, 5.506e-06, 1.0, 1.846e-05, 4.439e-05, 1.0, -4.586e-05, -7.13e-06, 1.0, -2.779e-05, 3.679e-05, 1.0, 4.752e-05, -1.458e-05, 1.0, -3.57e-05, -3.507e-05, 1.0, -1.916e-05, 4.246e-05, 1.0, 4.656e-05, 3.965e-06, 1.0, 2.093e-05, -4.409e-05, 1.0, -3.448e-05, 3.191e-05, 1.0, 6.235e-06, 4.621e-05, 1.0, -2.186e-05, -4.474e-05, 1.0, -6.812e-06, 4.597e-05, 1.0, 3.386e-05, 3.191e-05, -4.266e-05, 1.0, -2.046e-05, 4.827e-05, 1.0, -3.281e-09, -4.266e-05, 1.0, 2.046e-05, -3.311e-05, 1.0, -3.322e-05, 4.421e-05, 1.0, 2.16e-05, -4.65e-05, 1.0, 7.007e-06, 3.393e-05, 1.0, -3.458e-05, 4.78e-05, 1.0, 5.713e-06, -4.273e-05, 1.0, 1.994e-05, 5.744e-06, 1.0, -4.76e-05, 4.414e-05, 1.0, 1.81e-05, -3.349e-05, 1.0, 3.388e-05, -5.43e-06, 1.0, -4.742e-05, 3.381e-05, 1.0, 3.406e-05, -4.382e-05, 1.0, 1.829e-05, 1.355e-05, 1.0, -4.59e-05, 6.049e-06, 1.0, 4.742e-05, -3.76e-05, 1.0, 2.908e-05, 3.79e-05, 1.0, 2.908e-05, -5.743e-06, 1.0, 4.742e-05, -1.325e-05, 1.0, -4.59e-05, 1.325e-05, 1.0, 4.59e-05, -3.378e-05, 1.0, -3.378e-05, 4.59e-05, 1.0, 1.325e-05, -4.557e-05, 1.0, 1.274e-05, 3.411e-05, 1.0, -3.429e-05, -1.292e-05, 1.0, 4.539e-05, -4.8e-05, 1.0, -5.743e-06, 4.532e-05, 1.0, -1.325e-05, -2.966e-05, 1.0, 3.79e-05, 4.742e-05, 1.0, -5.745e-06, 2.908e-05, 1.0, 3.79e-05, -4.59e-05, 1.0, -1.325e-05, 0.0003411, 1.0, -0.0003366, 0.0001829, 1.0, 0.0004421, 0.000476, 1.0, -5.842e-05, -3.355e-05, 1.0, -3.341e-05, 4.794e-05, 1.0, 5.834e-06, -1.777e-05, 1.0, 4.422e-05, 2.061e-05, 1.0, -4.36e-05, 6.184e-06, 1.0, 4.736e-05, -3.411e-05, 1.0, 3.35e-05, -2.041e-05, 1.0, -4.317e-05, 3.445e-05, 1.0, 3.383e-05, -6.182e-06, 1.0, 4.736e-05, -4.266e-05, -1.0, -2.046e-05, -4.266e-05, -1.0, 2.046e-05, 4.827e-05, -1.0, 3.258e-09, 4.266e-05, -1.0, -2.046e-05, -4.827e-05, -1.0, -3.281e-09, 4.266e-05, -1.0, 2.046e-05, 3.311e-05, -1.0, -3.406e-05, -4.356e-05, -1.0, 2.046e-05, 4.697e-05, -1.0, 6.236e-06, -3.01e-05, -1.0, -3.253e-05, -4.364e-05, -1.0, 8.108e-06, 4.689e-05, -1.0, 2.234e-05, 5.917e-05, -1.0, 0.0004751, 0.0004444, -1.0, -0.0001841, 0.0003376, -1.0, 0.000341, 5.43e-06, -1.0, -4.814e-05, -3.381e-05, -1.0, 3.334e-05, 4.448e-05, -1.0, 1.784e-05, -1.355e-05, -1.0, -4.59e-05, -6.049e-06, -1.0, 4.742e-05, 3.76e-05, -1.0, 2.908e-05, -3.676e-05, -1.0, 2.857e-05, 7.261e-06, -1.0, 4.662e-05, 1.477e-05, -1.0, -4.67e-05, -1.159e-05, -1.0, 4.385e-05, 3.578e-05, -1.0, -3.616e-05, -4.424e-05, -1.0, 1.121e-05, 4.557e-05, -1.0, 1.274e-05, -3.411e-05, -1.0, -3.429e-05, 1.292e-05, -1.0, 4.539e-05, 4.395e-05, -1.0, -6.947e-06, -4.937e-05, -1.0, -1.446e-05, 2.561e-05, -1.0, 3.67e-05, -4.673e-05, -1.0, -7.007e-06, -2.792e-05, -1.0, 3.67e-05, 4.706e-05, -1.0, -1.445e-05, -0.0003421, -1.0, -0.0003382, 0.0001831, -1.0, -0.000445, -0.0004764, -1.0, -5.98e-05, 3.444e-05, -1.0, -3.565e-05, -4.705e-05, -1.0, 3.592e-06, 1.884e-05, -1.0, 4.243e-05, -2.03e-05, -1.0, -4.484e-05, -6.081e-06, -1.0, 4.57e-05, 3.455e-05, -1.0, 3.217e-05, 2.031e-05, -1.0, -4.483e-05, -3.422e-05, -1.0, 3.183e-05, 6.141e-06, -1.0, 4.617e-05, -3.378e-05, -3.383e-05, 1.0, -4.36e-05, 2.062e-05, 1.0, -4.295e-05, -2.04e-05, 1.0, -3.411e-05, 3.407e-05, 1.0, -2.713e-10, 4.773e-05, 1.0, 4.659e-05, 1.34e-05, 1.0, 1.311e-05, 4.539e-05, 1.0, 4.849e-05, -4.759e-08, 1.0, 3.378e-05, -3.383e-05, 1.0, 2.713e-10, -4.782e-05, 1.0])] * 3)])
me_shellcollider_collider = bpy.data.meshes.new('shellCollider.collider')
me_shellcollider_collider.from_pydata([(-0.1854, -0.5692, -0.4193), (-0.1854, -0.5692, 0.4193), (-0.4193, 0.5692, -0.1854), (-0.1854, 0.5692, 0.4193), (0.4193, -0.5692, 0.1854), (0.1854, -0.5692, 0.4193), (0.1854, 0.5692, -0.4193), (0.4193, 0.5692, 0.1854), (0.4193, -0.5692, -0.1854), (-0.4193, -0.5692, -0.1854), (-0.1854, 0.5692, -0.4193), (0.1854, -0.5692, -0.4193), (-0.4193, 0.5692, 0.1854), (0.1854, 0.5692, 0.4193), (-0.4193, -0.5692, 0.1854), (0.4193, 0.5692, -0.1854), (-0.5692, -0.1854, -0.4193), (-0.5692, -0.1854, 0.4193), (-0.5692, 0.1854, 0.4193), (0.5692, -0.1854, -0.4193), (0.5692, 0.1854, -0.4192), (0.5692, -0.1854, 0.4193), (0.5692, 0.1854, 0.4193), (-0.5692, 0.1854, -0.4193), (0.5692, -0.2475, -0.5692), (0.5692, -0.4193, -0.1854), (-0.5692, -0.2475, 0.5692), (-0.5692, -0.4193, -0.1854), (-0.5692, -0.4193, 0.1854), (0.5692, 0.2475, -0.5692), (0.5692, 0.2475, 0.5692), (0.5692, 0.4193, 0.1854), (-0.5692, 0.2475, -0.5692), (0.5692, 0.4193, -0.1854), (-0.5692, 0.4193, -0.1854), (0.5692, -0.2475, 0.5692), (-0.5692, -0.2475, -0.5692), (0.5692, -0.4193, 0.1854), (-0.5692, 0.2475, 0.5692), (-0.5692, 0.4193, 0.1854), (0.5692, -0.5692, 0.2475), (0.2475, -0.5692, 0.5692), (0.2475, 0.5692, -0.5692), (0.5692, 0.5692, -0.2475), (0.5692, -0.5692, -0.2475), (0.2475, -0.5692, -0.5692), (0.5692, 0.5692, 0.2475), (0.2475, 0.5692, 0.5692), (-0.2475, -0.5692, -0.5692), (-0.5692, -0.5692, -0.2475), (-0.5692, 0.5692, -0.2475), (-0.2475, 0.5692, -0.5692), (-0.2475, 0.5692, 0.5692), (-0.5692, 0.5692, 0.2475), (-0.5692, -0.5692, 0.2475), (-0.2475, -0.5692, 0.5692)], [], [(36, 49, 48), (26, 55, 54), (50, 32, 51), (53, 52, 38), (44, 24, 45), (40, 41, 35), (43, 42, 29), (46, 30, 47), (35, 41, 55, 26, 38, 52, 47, 30), (42, 51, 32, 36, 48, 45, 24, 29), (25, 19, 24, 44), (28, 17, 26, 54), (27, 28, 54, 49), (19, 20, 29, 24), (31, 22, 30, 46), (20, 33, 43, 29), (34, 23, 32, 50), (21, 37, 40, 35), (16, 27, 49, 36), (39, 34, 50, 53), (18, 39, 53, 38), (22, 21, 35, 30), (37, 25, 44, 40), (33, 31, 46, 43), (17, 18, 38, 26), (23, 16, 36, 32), (4, 5, 41, 40), (15, 6, 42, 43), (11, 8, 44, 45), (13, 7, 46, 47), (9, 0, 48, 49), (10, 2, 50, 51), (12, 3, 52, 53), (1, 14, 54, 55), (3, 13, 47, 52), (5, 1, 55, 41), (0, 11, 45, 48), (6, 10, 51, 42), (14, 9, 49, 54), (2, 12, 53, 50), (8, 4, 40, 44), (7, 15, 43, 46)])
me_shellcollider_collider.use_remesh_fix_poles = True
me_shellcollider_collider.use_remesh_preserve_attributes = False
me_shellcollider_collider.update()

# ---- objects
ob_light = bpy.data.objects.new('Light', light_light)
ob_camera = bpy.data.objects.new('Camera', cam_camera)
ob_freeiva = bpy.data.objects.new('FreeIva', None)
ob_shell = bpy.data.objects.new('shell', me_shell)
ob_shellcollider = bpy.data.objects.new('shellCollider', me_shellcollider_collider)

# ---- transforms, parenting, visibility, modifiers, constraints
ob_light.location = (4.076, 1.005, 5.904)
ob_light.rotation_euler = (0.6503, 0.05522, 1.866)
ob_light.lock_rotations_4d = False
ob_light.empty_display_type = 'ARROWS'
ob_light.color = (0.0, 0.0, 0.0, 0.0)
ob_light.lineart.crease_threshold = 0.0
ob_camera.location = (7.359, -6.926, 4.958)
ob_camera.rotation_euler = (1.109, 0.0, 0.8149)
ob_camera.lock_rotations_4d = False
ob_camera.empty_display_type = 'ARROWS'
ob_camera.color = (0.0, 0.0, 0.0, 0.0)
ob_camera.display_type = 'WIRE'
ob_camera.lineart.crease_threshold = 0.0
ob_freeiva.location = (0.0, 0.0, 0.0)
ob_freeiva.rotation_mode = 'QUATERNION'
ob_freeiva.rotation_quaternion = (1.0, 0.0, 0.0, 0.0)
ob_shell.parent = ob_freeiva
ob_shell.location = (0.0, 0.0, 0.0)
ob_shell.rotation_mode = 'QUATERNION'
ob_shell.rotation_quaternion = (1.0, 0.0, 0.0, 0.0)
ob_shellcollider.parent = ob_freeiva
ob_shellcollider.location = (0.0, 0.0, 0.0)
ob_shellcollider.rotation_mode = 'QUATERNION'
ob_shellcollider.rotation_quaternion = (1.0, 0.0, 0.0, 0.0)

# ---- collection membership
col_collection.objects.link(ob_light)
col_collection.objects.link(ob_camera)
col_collection.objects.link(ob_freeiva)
col_collection.objects.link(ob_shell)
col_collection.objects.link(ob_shellcollider)

# ---- scene / render settings (as saved in the file)
scene.camera = ob_camera
scene.frame_start = 1; scene.frame_end = 250; scene.frame_set(1)
scene.render.engine = 'BLENDER_EEVEE_NEXT'
scene.cycles.sampling_pattern = 'TABULATED_SOBOL'
scene.cycles.use_light_tree = False
scene.view_settings.view_transform = 'Filmic'
bpy.context.view_layer.update()
